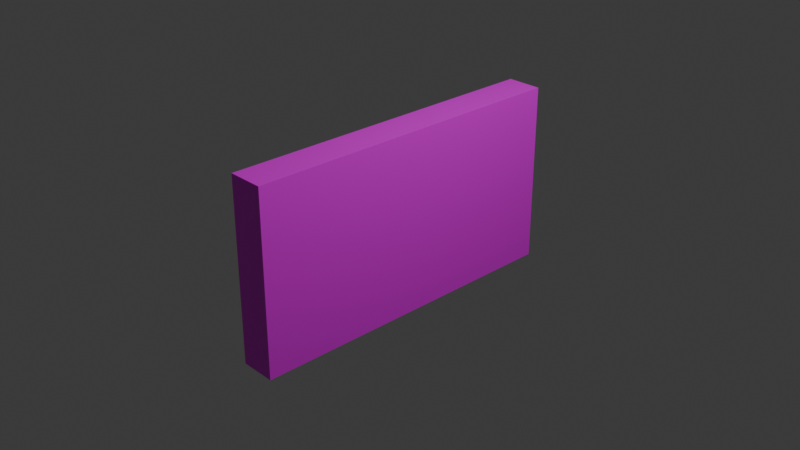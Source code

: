 # Source: domino.blend  (saved by Blender 4.2.66; exported with 4.5.12 LTS)
import bpy
from mathutils import Matrix  # noqa: F401  (used for matrix-valued properties, if any)

bpy.ops.wm.read_factory_settings(use_empty=True)
scene = bpy.context.scene
scene.name = 'Scene'

# ---- collections
col_collection = bpy.data.collections.new('Collection'); scene.collection.children.link(col_collection)

# ---- images (referenced by path relative to the original .blend; pixels are not part of the script)
import os
ASSET_DIR = os.environ.get("B2B_ASSET_DIR", "")  # directory of the original .blend (textures are referenced by path, not embedded)
HERE = os.path.dirname(os.path.abspath(__file__))  # packed textures are extracted next to this script under _unpacked/

def load_image(name, relpath, width, height, colorspace="sRGB"):
    """Load a texture the original file referenced (path relative to the .blend, or extracted next to this script)."""
    p = next((c for c in (os.path.join(HERE, relpath), os.path.join(ASSET_DIR, relpath)) if relpath and os.path.exists(c)), "")
    if p:
        img = bpy.data.images.load(p, check_existing=True)
        img.name = name
    else:  # same state as the original file: an image datablock whose file is absent (Cycles renders it pink)
        img = bpy.data.images.new(name, width, height)
        img.source = "FILE"
        img.filepath = "//" + (relpath or name)
    img.colorspace_settings.name = colorspace
    return img
img_domino_png = load_image('domino.png', 'imgs/domino.png', 1024, 1024, 'sRGB')

# ---- materials (node trees are filled in below, after node groups)
mat_material = bpy.data.materials.new('Material')
mat_material.alpha_threshold = 0.0
mat_material.use_transparent_shadow = False
mat_material.roughness = 0.5
mat_material.line_color = (0.0, 0.0, 0.0, 1.0)

# ---- material node trees
mat_material.use_nodes = True; mat_material.node_tree.nodes.clear()
_N = mat_material.node_tree.nodes; _L = mat_material.node_tree.links
n0 = _N.new('ShaderNodeOutputMaterial'); n0.name = 'Material Output'; n0.location = (300, 300)
n1 = _N.new('ShaderNodeBsdfPrincipled'); n1.name = 'Principled BSDF'; n1.location = (10, 300)
n1.inputs[3].default_value = 1.45
n2 = _N.new('ShaderNodeTexImage'); n2.name = 'Image Texture'; n2.location = (-329, 166)
n2.image = img_domino_png
n2.interpolation = 'Closest'
_L.new(n1.outputs[0], n0.inputs[0])
_L.new(n2.outputs[0], n1.inputs[0])
n0.is_active_output = True

# ---- world
world_world = bpy.data.worlds.new('World'); scene.world = world_world
world_world.use_nodes = True; world_world.node_tree.nodes.clear()
_N = world_world.node_tree.nodes; _L = world_world.node_tree.links
n0 = _N.new('ShaderNodeOutputWorld'); n0.name = 'World Output'; n0.location = (300, 300)
n1 = _N.new('ShaderNodeBackground'); n1.name = 'Background'; n1.location = (10, 300)
n1.inputs[0].default_value = (0.05088, 0.05088, 0.05088, 1.0)
_L.new(n1.outputs[0], n0.inputs[0])
n0.is_active_output = True
world_world.color = (0.05088, 0.05088, 0.05088)
world_world.sun_shadow_jitter_overblur = 0.0

# ---- cameras
cam_camera = bpy.data.cameras.new('Camera')
cam_camera.clip_end = 100.0
cam_camera.ortho_scale = 7.314

# ---- lights
light_light = bpy.data.lights.new('Light', 'POINT')
light_light.energy = 1000.0
light_light.shadow_soft_size = 0.1

# ---- meshes
me_cube = bpy.data.meshes.new('Cube')
me_cube.from_pydata([(0.1959, 1.848, 1.0), (0.1959, 1.848, -1.0), (0.1959, -1.848, 1.0), (0.1959, -1.848, -1.0), (-0.1959, 1.848, 1.0), (-0.1959, 1.848, -1.0), (-0.1959, -1.848, 1.0), (-0.1959, -1.848, -1.0)], [], [(0, 4, 6, 2), (3, 2, 6, 7), (7, 6, 4, 5), (5, 1, 3, 7), (1, 0, 2, 3), (5, 4, 0, 1)])
_uv = me_cube.uv_layers.new(name='UVMap')
_uv.uv.foreach_set('vector', [0.9994, 1.004, 0.9994, 0.997, -0.0121, 0.997, -0.0121, 1.004, -0.0121, -0.007642, -0.0121, 1.004, 6.771e-05, 1.004, 6.866e-05, -0.007642, 1.999, -0.007642, 1.999, 1.004, 0.9873, 1.004, 0.9873, -0.007642, 0.9994, -0.01533, 0.9994, -0.007642, -0.0121, -0.007642, -0.0121, -0.01533, 0.9994, -0.007642, 0.9994, 1.004, -0.0121, 1.004, -0.0121, -0.007642, 0.9873, -0.007642, 0.9873, 1.004, 0.9994, 1.004, 0.9994, -0.007642])
me_cube.materials.append(mat_material)
me_cube.use_mirror_vertex_groups = False
me_cube.update()

# ---- objects
ob_cube = bpy.data.objects.new('Cube', me_cube)
ob_light = bpy.data.objects.new('Light', light_light)
ob_camera = bpy.data.objects.new('Camera', cam_camera)

# ---- transforms, parenting, visibility, modifiers, constraints
ob_cube.location = (0.0, 0.0, 0.0)
ob_cube.lock_rotations_4d = False
ob_cube.empty_display_type = 'ARROWS'
ob_cube.lineart.crease_threshold = 0.0
ob_light.location = (4.076, 1.005, 5.904)
ob_light.rotation_euler = (0.6503, 0.05522, 1.866)
ob_light.lock_rotations_4d = False
ob_light.empty_display_type = 'ARROWS'
ob_light.color = (0.0, 0.0, 0.0, 0.0)
ob_light.lineart.crease_threshold = 0.0
ob_camera.location = (7.359, -6.926, 4.958)
ob_camera.rotation_euler = (1.109, 0.0, 0.8149)
ob_camera.lock_rotations_4d = False
ob_camera.empty_display_type = 'ARROWS'
ob_camera.color = (0.0, 0.0, 0.0, 0.0)
ob_camera.display_type = 'WIRE'
ob_camera.lineart.crease_threshold = 0.0

# ---- collection membership
col_collection.objects.link(ob_cube)
col_collection.objects.link(ob_light)
col_collection.objects.link(ob_camera)

# ---- scene / render settings (as saved in the file)
scene.camera = ob_camera
scene.frame_start = 1; scene.frame_end = 250; scene.frame_set(1)
scene.render.engine = 'BLENDER_EEVEE_NEXT'
bpy.context.view_layer.update()
